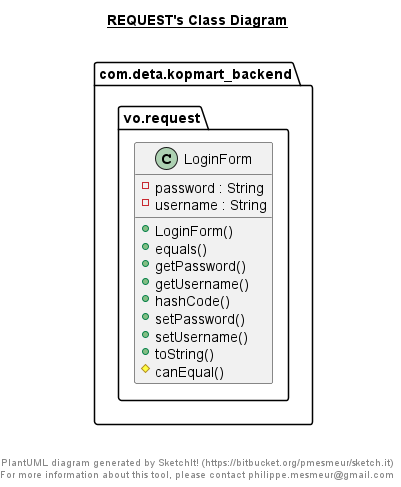

The diagram above was rendered by PlantUML. Its source (embedded in the PNG):
@startuml

title __REQUEST's Class Diagram__\n

  namespace com.deta.kopmart_backend {
    namespace vo.request {
      class com.deta.kopmart_backend.vo.request.LoginForm {
          - password : String
          - username : String
          + LoginForm()
          + equals()
          + getPassword()
          + getUsername()
          + hashCode()
          + setPassword()
          + setUsername()
          + toString()
          # canEqual()
      }
    }
  }
  



right footer


PlantUML diagram generated by SketchIt! (https://bitbucket.org/pmesmeur/sketch.it)
For more information about this tool, please contact philippe.mesmeur@gmail.com
endfooter

@enduml